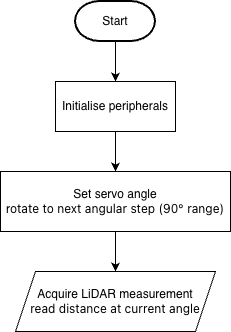

The diagram above was exported from draw.io. Its source (the exported page's mxGraphModel, read from the mxfile embedded in the PNG):
<mxGraphModel dx="1006" dy="693" grid="1" gridSize="10" guides="1" tooltips="1" connect="1" arrows="1" fold="1" page="1" pageScale="1" pageWidth="827" pageHeight="1169" math="0" shadow="0">
  <root>
    <mxCell id="0" />
    <mxCell id="1" parent="0" />
    <mxCell id="NQswOWgbE04FnGCZhmGP-6" edge="1" parent="1" source="NQswOWgbE04FnGCZhmGP-1" style="edgeStyle=orthogonalEdgeStyle;rounded=0;orthogonalLoop=1;jettySize=auto;html=1;entryX=0.5;entryY=0;entryDx=0;entryDy=0;" target="NQswOWgbE04FnGCZhmGP-2">
      <mxGeometry relative="1" as="geometry" />
    </mxCell>
    <mxCell id="NQswOWgbE04FnGCZhmGP-1" parent="1" style="strokeWidth=2;html=1;shape=mxgraph.flowchart.terminator;whiteSpace=wrap;" value="Start" vertex="1">
      <mxGeometry height="40" width="80" x="360" y="40" as="geometry" />
    </mxCell>
    <mxCell id="NQswOWgbE04FnGCZhmGP-8" edge="1" parent="1" source="NQswOWgbE04FnGCZhmGP-2" style="edgeStyle=orthogonalEdgeStyle;rounded=0;orthogonalLoop=1;jettySize=auto;html=1;entryX=0.5;entryY=0;entryDx=0;entryDy=0;" target="NQswOWgbE04FnGCZhmGP-7">
      <mxGeometry relative="1" as="geometry" />
    </mxCell>
    <mxCell id="NQswOWgbE04FnGCZhmGP-2" parent="1" style="rounded=0;whiteSpace=wrap;html=1;" value="Initialise peripherals" vertex="1">
      <mxGeometry height="50" width="120" x="340" y="120" as="geometry" />
    </mxCell>
    <mxCell id="NQswOWgbE04FnGCZhmGP-10" edge="1" parent="1" source="NQswOWgbE04FnGCZhmGP-7" style="edgeStyle=orthogonalEdgeStyle;rounded=0;orthogonalLoop=1;jettySize=auto;html=1;entryX=0.5;entryY=0;entryDx=0;entryDy=0;" target="NQswOWgbE04FnGCZhmGP-9">
      <mxGeometry relative="1" as="geometry" />
    </mxCell>
    <mxCell id="NQswOWgbE04FnGCZhmGP-7" parent="1" style="rounded=0;whiteSpace=wrap;html=1;" value="Set servo angle&lt;div style=&quot;text-align: center;&quot;&gt;&lt;span style=&quot;text-align: start; background-color: transparent; color: light-dark(rgb(0, 0, 0), rgb(255, 255, 255));&quot;&gt;r&lt;/span&gt;&lt;span style=&quot;font-family: &amp;quot;Anthropic Sans&amp;quot;, -apple-system, &amp;quot;system-ui&amp;quot;, &amp;quot;Segoe UI&amp;quot;, sans-serif; text-align: start; text-wrap-mode: nowrap; background-color: transparent; color: light-dark(rgb(0, 0, 0), rgb(255, 255, 255));&quot;&gt;otate to next angular step (90° range)&lt;/span&gt;&lt;/div&gt;" vertex="1">
      <mxGeometry height="60" width="230" x="285" y="210" as="geometry" />
    </mxCell>
    <mxCell id="NQswOWgbE04FnGCZhmGP-9" parent="1" style="shape=parallelogram;perimeter=parallelogramPerimeter;whiteSpace=wrap;html=1;fixedSize=1;" value="Acquire LiDAR measurement&lt;div&gt;&lt;span style=&quot;font-family: &amp;quot;Anthropic Sans&amp;quot;, -apple-system, &amp;quot;system-ui&amp;quot;, &amp;quot;Segoe UI&amp;quot;, sans-serif; text-align: start; text-wrap-mode: nowrap;&quot;&gt;read distance at current angle&lt;/span&gt;&lt;/div&gt;" vertex="1">
      <mxGeometry height="60" width="200" x="300" y="310" as="geometry" />
    </mxCell>
  </root>
</mxGraphModel>